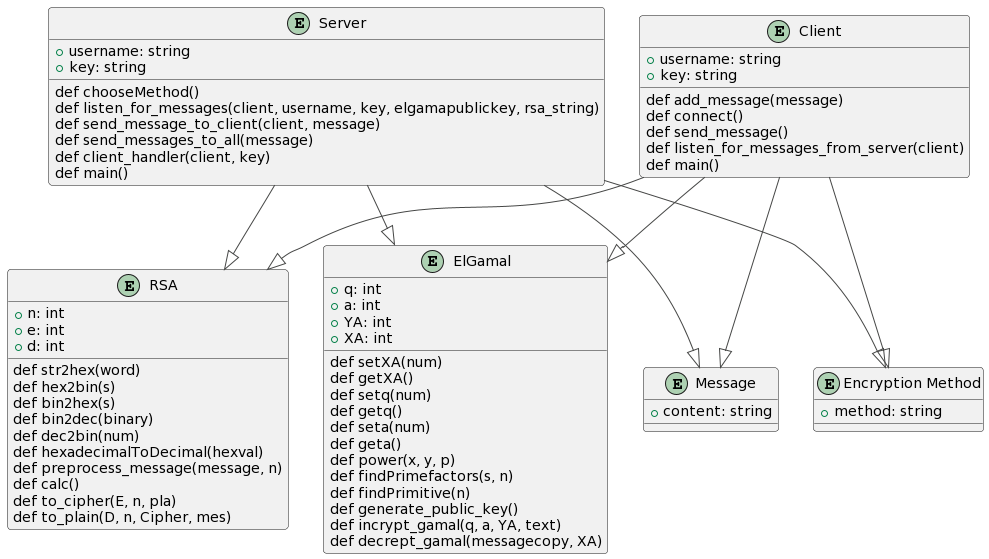

The diagram above was rendered by PlantUML. Its source (embedded in the PNG):
@startuml
!theme vibrant


entity "Message" as message {
    + content: string
}

entity "Server" as server {
    + username: string
    + key: string
    def chooseMethod()
    def listen_for_messages(client, username, key, elgamapublickey, rsa_string)
    def send_message_to_client(client, message)
    def send_messages_to_all(message)
    def client_handler(client, key)
    def main()
}

entity "Client" as client {
    + username: string
    + key: string
      def add_message(message)
      def connect()
      def send_message()
      def listen_for_messages_from_server(client)
      def main()

}



entity "Encryption Method" as encryption {
    + method: string
}

entity "RSA" as rsa {




    + n: int
    + e: int
    + d: int
def str2hex(word)
def hex2bin(s)
def bin2hex(s)
def bin2dec(binary)
def dec2bin(num)
def hexadecimalToDecimal(hexval)
def preprocess_message(message, n)
def calc()
def to_cipher(E, n, pla)
def to_plain(D, n, Cipher, mes)
}

entity "ElGamal" as elgamal {
    + q: int
    + a: int
    + YA: int
    + XA: int

def setXA(num)
def getXA()
def setq(num)
def getq()
def seta(num)
def geta()
def power(x, y, p)
def findPrimefactors(s, n)
def findPrimitive(n)
def generate_public_key()
def incrypt_gamal(q, a, YA, text)
def decrept_gamal(messagecopy, XA)









}

server --|> message
client --|> message
client --|> encryption
server --|> encryption
client --|> rsa
server --|> rsa
client --|> elgamal
server --|> elgamal
@enduml